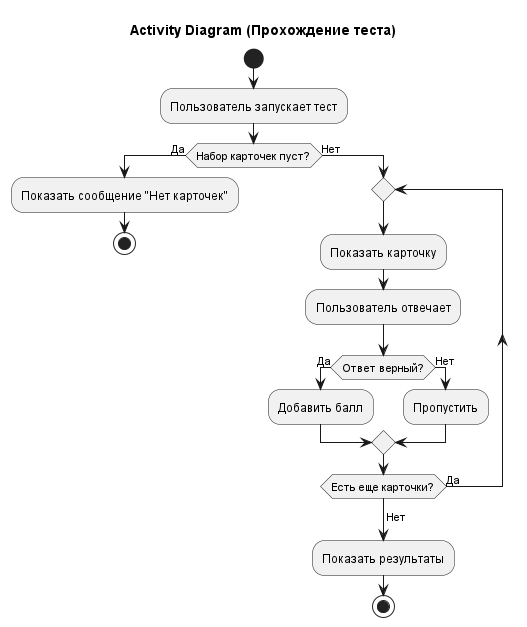

The diagram above was rendered by PlantUML. Its source (embedded in the PNG):
@startuml
title Activity Diagram (Прохождение теста)

start
:Пользователь запускает тест;
if (Набор карточек пуст?) then (Да)
  :Показать сообщение "Нет карточек";
  stop
else (Нет)
  repeat
    :Показать карточку;
    :Пользователь отвечает;
    if (Ответ верный?) then (Да)
      :Добавить балл;
    else (Нет)
      :Пропустить;
    endif
  repeat while (Есть еще карточки?) is (Да)
  ->Нет;
  :Показать результаты;
stop
@enduml